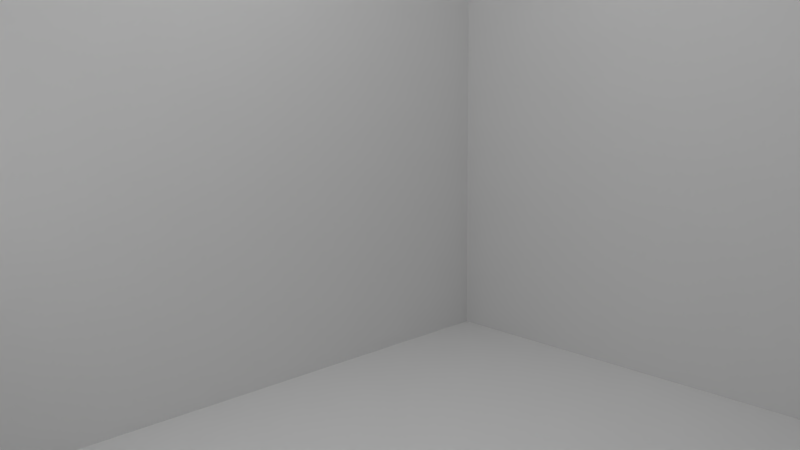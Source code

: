 # Source: kn-wasser.blend  (saved by Blender 2.76.0; exported with 4.5.12 LTS)
import bpy
from mathutils import Matrix  # noqa: F401  (used for matrix-valued properties, if any)

bpy.ops.wm.read_factory_settings(use_empty=True)
scene = bpy.context.scene
scene.name = 'Scene'

# ---- collections
col_collection_1 = bpy.data.collections.new('Collection 1'); scene.collection.children.link(col_collection_1)

# ---- materials (node trees are filled in below, after node groups)
mat_kn_water = bpy.data.materials.new('kn-water')
mat_kn_water.alpha_threshold = 0.0
mat_kn_water.roughness = 0.5
mat_kn_licht = bpy.data.materials.new('kn-licht')
mat_kn_licht.alpha_threshold = 0.0
mat_kn_licht.roughness = 0.5

# ---- material node trees
mat_kn_water.use_nodes = True; mat_kn_water.node_tree.nodes.clear()
_N = mat_kn_water.node_tree.nodes; _L = mat_kn_water.node_tree.links
n0 = _N.new('ShaderNodeBsdfRefraction'); n0.name = 'Refraction BSDF'; n0.location = (-84, 443)
n0.inputs[0].default_value = (0.8, 0.8, 0.8, 1.0)
n0.inputs[1].default_value = 0.3162
n0.inputs[2].default_value = 1.33
n1 = _N.new('ShaderNodeBsdfAnisotropic'); n1.name = 'Glossy BSDF'; n1.location = (-86, 181)
n1.distribution = 'GGX'
n1.inputs[0].default_value = (0.4826, 0.8, 0.759, 1.0)
n1.inputs[1].default_value = 0.1
n2 = _N.new('ShaderNodeMixShader'); n2.name = 'Mix Shader'; n2.location = (190, 323)
n3 = _N.new('ShaderNodeOutputMaterial'); n3.name = 'Material Output'; n3.location = (619, 300)
n4 = _N.new('ShaderNodeBsdfDiffuse'); n4.name = 'Diffuse BSDF'; n4.location = (540, 104)
n5 = _N.new('ShaderNodeTexNoise'); n5.name = 'Noise Texture'; n5.location = (-208, -9)
n5.inputs[2].default_value = 5.3
n5.inputs[3].default_value = 1.0
n5.inputs[8].default_value = 1.65
n6 = _N.new('ShaderNodeHueSaturation'); n6.name = 'Hue Saturation Value'; n6.location = (28, -90)
n6.inputs[1].default_value = 0.0
n7 = _N.new('ShaderNodeRGBCurve'); n7.name = 'RGB Curves'; n7.location = (258, 121)
_c = n7.mapping.curves[3]
while len(_c.points) > 2: _c.points.remove(_c.points[-1])
_c.points[0].location = (0.0, 0.0); _c.points[0].handle_type = 'AUTO'
_c.points[1].location = (0.82727, 0.38125); _c.points[1].handle_type = 'AUTO'
_p = _c.points.new(1.0, 1.0); _p.handle_type = 'AUTO'
n7.mapping.update()
n8 = _N.new('ShaderNodeDisplacement'); n8.name = 'Displacement'; n8.location = (0, 0)
n8.inputs[1].default_value = 0.0
n8.inputs[2].default_value = 0.1
_L.new(n0.outputs[0], n2.inputs[1])
_L.new(n1.outputs[0], n2.inputs[2])
_L.new(n5.outputs[1], n6.inputs[4])
_L.new(n7.outputs[0], n4.inputs[0])
_L.new(n6.outputs[0], n7.inputs[1])
_L.new(n2.outputs[0], n3.inputs[0])
_L.new(n7.outputs[0], n8.inputs[0])
_L.new(n8.outputs[0], n3.inputs[2])
n3.is_active_output = True
mat_kn_licht.use_nodes = True; mat_kn_licht.node_tree.nodes.clear()
_N = mat_kn_licht.node_tree.nodes; _L = mat_kn_licht.node_tree.links
n0 = _N.new('ShaderNodeOutputMaterial'); n0.name = 'Material Output'; n0.location = (372, 277)
n1 = _N.new('ShaderNodeEmission'); n1.name = 'Emission'; n1.location = (196, 284)
n1.inputs[1].default_value = 5.0
n2 = _N.new('ShaderNodeTexBrick'); n2.name = 'Brick Texture'; n2.location = (-96, 309)
n2.offset_frequency = 1
n2.squash_frequency = 1
n2.offset = 1.0
n2.squash = 98.6
_L.new(n2.outputs[0], n1.inputs[0])
_L.new(n1.outputs[0], n0.inputs[0])
n0.is_active_output = True

# ---- world
world_world = bpy.data.worlds.new('World'); scene.world = world_world
world_world.color = (0.05088, 0.05088, 0.05088)
world_world.use_sun_shadow = False
world_world.sun_shadow_jitter_overblur = 0.0
world_world.cycles.sampling_method = 'MANUAL'
world_world.cycles.sample_map_resolution = 256
world_world.light_settings.ao_factor = 0.2476

# ---- cameras
cam_camera = bpy.data.cameras.new('Camera')
cam_camera.sensor_fit = 'HORIZONTAL'
cam_camera.clip_end = 100.0
cam_camera.lens = 30.0
cam_camera.sensor_width = 30.0
cam_camera.sensor_height = 15.0
cam_camera.ortho_scale = 7.314
cam_camera.dof.focus_distance = 0.0

# ---- meshes
me_plane_005 = bpy.data.meshes.new('Plane.005')
me_plane_005.from_pydata([(-1.0, -1.0, 0.0), (1.0, -1.0, 0.0), (-1.0, 1.0, 0.0), (1.0, 1.0, 0.0)], [], [(0, 1, 3, 2)])
me_plane_005.materials.append(mat_kn_licht)
me_plane_005.use_remesh_preserve_volume = False
me_plane_005.use_remesh_preserve_attributes = False
me_plane_005.use_mirror_vertex_groups = False
me_plane_005.update()
me_plane_004 = bpy.data.meshes.new('Plane.004')
me_plane_004.from_pydata([(-1.0, -1.0, 0.0), (1.0, -1.0, 0.0), (-1.0, 1.0, 0.0), (1.0, 1.0, 0.0)], [], [(0, 1, 3, 2)])
me_plane_004.materials.append(mat_kn_licht)
me_plane_004.use_remesh_preserve_volume = False
me_plane_004.use_remesh_preserve_attributes = False
me_plane_004.use_mirror_vertex_groups = False
me_plane_004.update()
me_plane_003 = bpy.data.meshes.new('Plane.003')
me_plane_003.from_pydata([(-1.0, -1.0, 0.0), (1.0, -1.0, 0.0), (-1.0, 1.0, 0.0), (1.0, 1.0, 0.0)], [], [(0, 1, 3, 2)])
me_plane_003.materials.append(mat_kn_licht)
me_plane_003.use_remesh_preserve_volume = False
me_plane_003.use_remesh_preserve_attributes = False
me_plane_003.use_mirror_vertex_groups = False
me_plane_003.update()
me_plane_002 = bpy.data.meshes.new('Plane.002')
me_plane_002.from_pydata([(-1.0, -1.0, 0.0), (1.0, -1.0, 0.0), (-1.0, 1.0, 0.0), (1.0, 1.0, 0.0)], [], [(0, 1, 3, 2)])
me_plane_002.use_remesh_preserve_volume = False
me_plane_002.use_remesh_preserve_attributes = False
me_plane_002.use_mirror_vertex_groups = False
me_plane_002.update()
me_plane_001 = bpy.data.meshes.new('Plane.001')
me_plane_001.from_pydata([(-1.0, -1.0, 0.0), (1.0, -1.0, 0.0), (-1.0, 1.0, 0.0), (1.0, 1.0, 0.0)], [], [(0, 1, 3, 2)])
me_plane_001.use_remesh_preserve_volume = False
me_plane_001.use_remesh_preserve_attributes = False
me_plane_001.use_mirror_vertex_groups = False
me_plane_001.update()
me_plane = bpy.data.meshes.new('Plane')
me_plane.from_pydata([(-1.0, -1.0, 0.0), (1.0, -1.0, 0.0), (-1.0, 1.0, 0.0), (1.0, 1.0, 0.0)], [], [(0, 1, 3, 2)])
me_plane.use_remesh_preserve_volume = False
me_plane.use_remesh_preserve_attributes = False
me_plane.use_mirror_vertex_groups = False
me_plane.update()

# ---- objects
ob_mball_003 = bpy.data.objects.new('Mball.003', None)
ob_mball_002 = bpy.data.objects.new('Mball.002', None)
ob_plane_005 = bpy.data.objects.new('Plane.005', me_plane_005)
ob_plane_004 = bpy.data.objects.new('Plane.004', me_plane_004)
ob_mball_001 = bpy.data.objects.new('Mball.001', None)
ob_mball = bpy.data.objects.new('Mball', None)
ob_plane_003 = bpy.data.objects.new('Plane.003', me_plane_003)
ob_plane_002 = bpy.data.objects.new('Plane.002', me_plane_002)
ob_plane_001 = bpy.data.objects.new('Plane.001', me_plane_001)
ob_plane = bpy.data.objects.new('Plane', me_plane)
ob_camera = bpy.data.objects.new('Camera', cam_camera)

# ---- transforms, parenting, visibility, modifiers, constraints
ob_mball_003.location = (-5.854, -2.534, 3.302)
ob_mball_003.scale = (1.43, 1.43, 1.43)
ob_mball_003.empty_image_offset = (0.0, 0.0)
ob_mball_003.lineart.crease_threshold = 0.0
ob_mball_002.location = (-5.159, -1.346, 6.545)
ob_mball_002.scale = (0.6567, 0.6567, 0.6567)
ob_mball_002.empty_image_offset = (0.0, 0.0)
ob_mball_002.lineart.crease_threshold = 0.0
ob_plane_005.location = (-3.07, 0.0, 14.94)
ob_plane_005.scale = (4.379, 4.379, 4.379)
ob_plane_005.lineart.crease_threshold = 0.0
ob_plane_004.location = (-4.386, -8.512, 6.272)
ob_plane_004.rotation_euler = (-1.571, 1.571, 0.0)
ob_plane_004.scale = (1.622, 3.154, 1.0)
ob_plane_004.lineart.crease_threshold = 0.0
ob_mball_001.location = (-3.394, 1.982, 5.85)
ob_mball_001.scale = (1.016, 1.016, 1.016)
ob_mball_001.empty_image_offset = (0.0, 0.0)
ob_mball_001.lineart.crease_threshold = 0.0
ob_mball.location = (-5.081, 0.1946, 4.923)
ob_mball.scale = (0.9823, 0.9823, 0.9823)
ob_mball.empty_image_offset = (0.0, 0.0)
ob_mball.lineart.crease_threshold = 0.0
ob_plane_003.location = (6.571, 0.0, 6.518)
ob_plane_003.rotation_euler = (-0.0, 1.571, 0.0)
ob_plane_003.scale = (1.0, 3.154, 1.0)
ob_plane_003.lineart.crease_threshold = 0.0
ob_plane_002.location = (-10.03, -3.498, 0.0)
ob_plane_002.rotation_euler = (1.571, -0.0, 1.571)
ob_plane_002.scale = (20.0, 20.0, 20.0)
ob_plane_002.lineart.crease_threshold = 0.0
ob_plane_001.location = (0.0, 7.911, 0.0)
ob_plane_001.rotation_euler = (1.571, -0.0, 0.0)
ob_plane_001.scale = (20.0, 20.0, 20.0)
ob_plane_001.lineart.crease_threshold = 0.0
ob_plane.location = (0.0, 0.0, 0.0)
ob_plane.scale = (20.0, 20.0, 20.0)
ob_plane.lineart.crease_threshold = 0.0
ob_camera.location = (5.143, -8.988, 7.403)
ob_camera.rotation_euler = (1.375, 0.01082, 0.8149)
ob_camera.lock_rotations_4d = False
ob_camera.empty_display_type = 'ARROWS'
ob_camera.color = (0.0, 0.0, 0.0, 0.0)
ob_camera.display_type = 'WIRE'
ob_camera.lineart.crease_threshold = 0.0

# ---- collection membership
col_collection_1.objects.link(ob_mball_003)
col_collection_1.objects.link(ob_mball_002)
col_collection_1.objects.link(ob_plane_005)
col_collection_1.objects.link(ob_plane_004)
col_collection_1.objects.link(ob_mball_001)
col_collection_1.objects.link(ob_mball)
col_collection_1.objects.link(ob_plane_003)
col_collection_1.objects.link(ob_plane_002)
col_collection_1.objects.link(ob_plane_001)
col_collection_1.objects.link(ob_plane)
col_collection_1.objects.link(ob_camera)

# ---- scene / render settings (as saved in the file)
scene.camera = ob_camera
scene.frame_start = 1; scene.frame_end = 200; scene.frame_set(33)
scene.render.engine = 'CYCLES'
scene.render.fps = 30
scene.render.dither_intensity = 0.0
scene.cycles.use_denoising = False
scene.cycles.samples = 500
scene.cycles.sampling_pattern = 'TABULATED_SOBOL'
scene.cycles.light_sampling_threshold = 0.0
scene.cycles.use_adaptive_sampling = False
scene.cycles.use_light_tree = False
scene.cycles.blur_glossy = 0.0
scene.cycles.pixel_filter_type = 'GAUSSIAN'
scene.cycles.sample_clamp_indirect = 0.0
scene.view_settings.view_transform = 'Standard'
bpy.context.view_layer.update()
